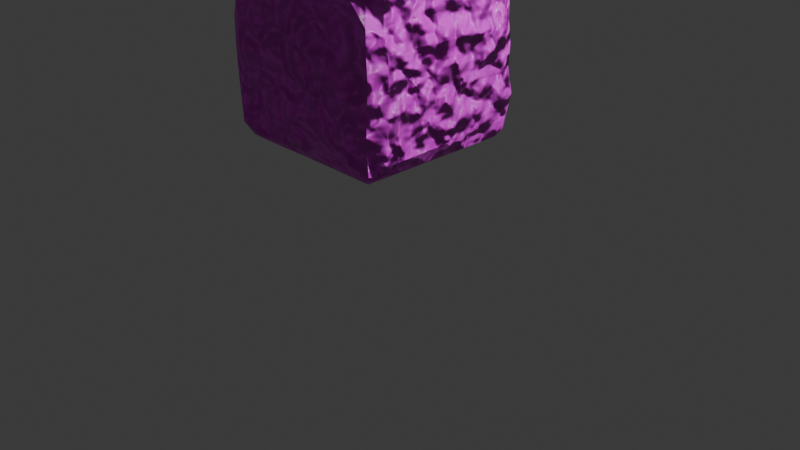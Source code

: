 # Source: stone.blend  (saved by Blender 4.2.66; exported with 4.5.12 LTS)
import bpy
from mathutils import Matrix  # noqa: F401  (used for matrix-valued properties, if any)

bpy.ops.wm.read_factory_settings(use_empty=True)
scene = bpy.context.scene
scene.name = 'Scene'

# ---- collections
col_collection = bpy.data.collections.new('Collection'); scene.collection.children.link(col_collection)

# ---- images (referenced by path relative to the original .blend; pixels are not part of the script)
import os
ASSET_DIR = os.environ.get("B2B_ASSET_DIR", "")  # directory of the original .blend (textures are referenced by path, not embedded)
HERE = os.path.dirname(os.path.abspath(__file__))  # packed textures are extracted next to this script under _unpacked/

def load_image(name, relpath, width, height, colorspace="sRGB"):
    """Load a texture the original file referenced (path relative to the .blend, or extracted next to this script)."""
    p = next((c for c in (os.path.join(HERE, relpath), os.path.join(ASSET_DIR, relpath)) if relpath and os.path.exists(c)), "")
    if p:
        img = bpy.data.images.load(p, check_existing=True)
        img.name = name
    else:  # same state as the original file: an image datablock whose file is absent (Cycles renders it pink)
        img = bpy.data.images.new(name, width, height)
        img.source = "FILE"
        img.filepath = "//" + (relpath or name)
    img.colorspace_settings.name = colorspace
    return img
img_black_grained_texture_jpg = load_image('black-grained-texture.jpg', 'black-grained-texture.jpg', 1024, 1024, 'sRGB')

# ---- materials (node trees are filled in below, after node groups)
mat_stone = bpy.data.materials.new('Stone')

# ---- material node trees
mat_stone.use_nodes = True; mat_stone.node_tree.nodes.clear()
_N = mat_stone.node_tree.nodes; _L = mat_stone.node_tree.links
n0 = _N.new('ShaderNodeBsdfPrincipled'); n0.name = 'Principled BSDF'; n0.location = (267, 457)
n1 = _N.new('ShaderNodeOutputMaterial'); n1.name = 'Material Output'; n1.location = (522, 308)
n2 = _N.new('ShaderNodeTexNoise'); n2.name = 'Noise Texture'; n2.location = (-194, 407)
n2.inputs[2].default_value = 10.1
n2.inputs[3].default_value = 1.9
n2.inputs[4].default_value = 0.3067
n2.inputs[5].default_value = 1.8
n2.inputs[8].default_value = 0.2
n3 = _N.new('ShaderNodeBump'); n3.name = 'Bump'; n3.location = (42, 502)
n3.inputs[0].default_value = 0.7
n3.inputs[1].default_value = 1.0
n3.inputs[2].default_value = 1.0
n4 = _N.new('ShaderNodeTexNoise'); n4.name = 'Noise Texture.001'; n4.location = (862, 421)
n4.inputs[2].default_value = 64.5
n4.inputs[4].default_value = 0.38
n5 = _N.new('ShaderNodeTexImage'); n5.name = 'Image Texture'; n5.location = (614, 646)
n5.image = img_black_grained_texture_jpg
n6 = _N.new('ShaderNodeMix'); n6.name = 'Mix'; n6.location = (322, 746)
n6.data_type = 'RGBA'
n6.inputs[0].default_value = 0.08
_L.new(n0.outputs[0], n1.inputs[0])
_L.new(n2.outputs[0], n3.inputs[3])
_L.new(n3.outputs[0], n0.inputs[5])
_L.new(n4.outputs[1], n0.inputs[2])
_L.new(n6.outputs[2], n0.inputs[0])
_L.new(n5.outputs[0], n6.inputs[6])
_L.new(n2.outputs[1], n6.inputs[7])
n1.is_active_output = True

# ---- world
world_world = bpy.data.worlds.new('World'); scene.world = world_world
world_world.use_nodes = True; world_world.node_tree.nodes.clear()
_N = world_world.node_tree.nodes; _L = world_world.node_tree.links
n0 = _N.new('ShaderNodeOutputWorld'); n0.name = 'World Output'; n0.location = (300, 300)
n1 = _N.new('ShaderNodeBackground'); n1.name = 'Background'; n1.location = (10, 300)
n1.inputs[0].default_value = (0.05088, 0.05088, 0.05088, 1.0)
_L.new(n1.outputs[0], n0.inputs[0])
n0.is_active_output = True
world_world.color = (0.05088, 0.05088, 0.05088)
world_world.sun_shadow_jitter_overblur = 0.0

# ---- cameras
cam_camera = bpy.data.cameras.new('Camera')
cam_camera.clip_end = 100.0
cam_camera.ortho_scale = 7.314

# ---- lights
light_light = bpy.data.lights.new('Light', 'POINT')
light_light.energy = 1000.0
light_light.shadow_soft_size = 0.1

# ---- meshes
me_cube_001 = bpy.data.meshes.new('Cube.001')
me_cube_001.from_pydata([(-0.8566, -0.8561, -0.8466), (-0.8847, -0.8467, 0.8792), (-0.892, 0.8803, -0.8624), (-0.8793, 0.8856, 0.9054), (0.8897, -0.8668, -0.8552), (0.842, -0.828, 0.8356), (0.8851, 0.893, -0.86), (0.867, 0.8765, 0.8808), (-0.9391, 9.377e-05, -0.9374), (-0.9198, -0.9174, -0.0002414), (-0.9161, -0.0005264, 0.919), (-0.9204, 0.9151, -1.43e-05), (0.0002352, 0.8901, -0.8944), (0.002187, 0.96, 0.9674), (0.9128, 0.9137, 0.0006931), (0.8967, 0.000605, -0.8978), (0.9243, 0.000313, 0.9237), (0.9262, -0.8959, -2.034e-05), (0.0003813, -0.862, -0.8771), (0.0005927, -0.8823, 0.8887), (0.0003152, -0.0004374, 0.9801), (0.0001505, -6.706e-05, -1.009), (-0.0002607, -0.9775, -0.0004797), (1.036, 0.000356, -0.001066), (-0.0009137, 0.9529, 0.004457), (-1.03, -0.000736, 0.002159), (-0.908, -0.496, -0.9159), (-0.8923, -0.8893, 0.4928), (-0.8976, 0.4928, 0.9039), (-0.9105, 0.9191, -0.491), (-0.4999, 0.9104, -0.9096), (0.5031, 0.9723, 0.9745), (0.934, 0.9365, -0.4922), (0.9022, 0.5001, -0.9062), (0.9063, -0.4999, 0.9025), (0.9215, -0.9171, -0.4997), (0.4992, -0.8685, -0.8791), (-0.4991, -0.8926, 0.9021), (-0.9002, 0.4885, -0.8988), (-0.9165, -0.9017, -0.4943), (-0.8937, -0.4874, 0.893), (-0.9254, 0.9059, 0.5001), (0.4983, 0.912, -0.9169), (-0.5011, 0.9721, 0.976), (0.8869, 0.9061, 0.499), (0.8986, -0.4909, -0.8972), (0.8795, 0.492, 0.8913), (0.9159, -0.9044, 0.4996), (-0.4942, -0.8849, -0.906), (0.5014, -0.8753, 0.8882), (0.0, -0.5, 1.0), (1.025e-07, 0.5, 1.0), (0.5, 0.0, 1.0), (-0.5005, -0.002001, 0.9645), (6.023e-07, -0.5, -1.0), (0.0, 0.5, -1.0), (-0.501, 0.0003465, -1.019), (0.5, 0.0, -1.0), (-0.5, -0.9754, 0.001551), (0.5015, -0.9966, 0.0006445), (5.25e-05, -0.9978, -0.4999), (0.0003587, -1.008, 0.5002), (1.008, -0.4999, -0.0001653), (1.021, 0.5028, -0.004163), (0.9817, -0.001863, -0.5007), (0.9927, -0.003502, 0.5057), (0.5014, 0.9646, 0.000559), (-0.5003, 0.9973, 0.000718), (-0.001397, 0.974, -0.4981), (0.001453, 0.9533, 0.5047), (-0.9863, 0.5, -0.0001786), (-0.9798, -0.5006, 0.001233), (-1.057, 0.001604, -0.4995), (-1.037, -0.001174, 0.5014), (-0.9849, -0.5005, 0.5002), (-1.03, -0.4994, -0.4986), (-0.9992, 0.5, -0.5), (-0.4989, 0.9587, 0.5027), (-0.4998, 1.008, -0.4987), (0.5004, 0.9849, -0.4993), (0.9833, 0.5025, 0.5034), (0.9892, 0.501, -0.5003), (0.9846, -0.5003, -0.4998), (0.5003, -0.9971, 0.4998), (0.5013, -0.9486, -0.4951), (-0.4991, -0.9564, -0.4995), (0.5, 0.5, -1.0), (-0.5, 0.5, -1.0), (-0.4994, -0.499, -1.037), (-0.5, 0.5, 1.0), (0.5, 0.5, 1.0), (0.5, -0.5, 1.0), (-0.4999, -0.5001, 0.9832), (0.5, -0.5, -1.0), (-0.5, -1.0, 0.5), (0.9621, -0.5022, 0.5004), (0.4983, 1.024, 0.5001), (-1.015, 0.5004, 0.5005), (-0.8847, -0.7189, -0.8899), (-0.9169, -0.8988, 0.7281), (-0.9081, 0.7213, 0.9114), (-0.9109, 0.9088, -0.7155), (-0.7499, 0.9199, -0.9184), (0.7517, 0.9681, 0.9682), (0.9029, 0.9117, -0.7094), (0.9024, 0.7501, -0.9033), (0.8825, -0.7201, 0.8827), (0.894, -0.8809, -0.7167), (0.7364, -0.8812, -0.8905), (-0.7311, -0.877, 0.8988), (-0.9076, 0.2473, -0.9068), (-0.9238, -0.9085, -0.25), (-0.9171, -0.2502, 0.9123), (-0.9236, 0.8984, 0.2494), (0.2498, 0.9071, -0.9205), (-0.2496, 0.9638, 0.9692), (0.8904, 0.9013, 0.2494), (0.9011, -0.2477, -0.9009), (0.8838, 0.2478, 0.8859), (0.9244, -0.9081, 0.2514), (-0.2486, -0.86, -0.8776), (0.2506, -0.885, 0.8972), (0.001015, -0.7502, 0.9721), (0.0009355, 0.2498, 0.9802), (0.7499, -0.001005, 0.9759), (-0.2493, -0.0003461, 0.9832), (0.0, -0.75, -1.0), (3.158e-05, 0.25, -1.003), (-0.7486, 0.0003083, -0.9933), (0.25, 0.0, -1.0), (-0.7496, -1.006, -0.0006297), (0.2519, -0.956, 0.002068), (0.0003597, -0.9282, -0.709), (-0.0009829, -0.9671, 0.2477), (1.026, -0.7499, 2.534e-05), (1.03, 0.254, -0.006377), (0.9936, 3.476e-05, -0.7442), (1.052, -0.0006993, 0.253), (0.7508, 0.9763, 0.0005174), (-0.2513, 0.9697, 0.003691), (0.0002471, 0.9957, -0.7485), (-0.00153, 0.9713, 0.253), (-1.014, 0.7498, -0.0006727), (-1.04, -0.2534, 0.003212), (-1.012, -0.0001266, -0.7492), (-1.017, -0.0002393, 0.2511), (-0.9251, -0.2493, -0.9305), (-0.917, -0.9163, 0.2489), (-0.9091, 0.2485, 0.9113), (-0.9157, 0.9087, -0.2477), (-0.2499, 0.8943, -0.896), (0.2536, 0.965, 0.9705), (0.9041, 0.9099, -0.2477), (0.9022, 0.2502, -0.9063), (0.9144, -0.2497, 0.906), (0.9212, -0.908, -0.2498), (0.2499, -0.859, -0.8649), (-0.2491, -0.8821, 0.8879), (-0.8997, 0.7132, -0.8874), (-0.8733, -0.8766, -0.7038), (-0.9027, -0.7046, 0.9047), (-0.9227, 0.9177, 0.7498), (0.7432, 0.9205, -0.915), (-0.75, 0.9999, 0.9999), (0.9271, 0.9348, 0.7486), (0.8981, -0.7151, -0.8892), (0.8838, 0.7176, 0.8919), (0.8746, -0.8614, 0.7053), (-0.7248, -0.8978, -0.9026), (0.7506, -0.892, 0.9036), (-1.217e-05, -0.2501, 0.9962), (3.769e-07, 0.75, 1.0), (0.2504, -0.0009153, 0.9711), (-0.75, -1.189e-08, 0.9973), (8.808e-05, -0.2501, -1.006), (0.0001999, 0.7319, -0.9826), (-0.2513, -0.0003718, -1.038), (0.75, 0.0, -1.0), (-0.2499, -0.9601, 0.001918), (0.7262, -0.959, 0.0003403), (-0.002298, -0.9349, -0.2487), (0.0005025, -0.9576, 0.7489), (0.978, -0.25, 0.0004168), (0.9791, 0.7522, -0.0006442), (1.017, 0.0009, -0.2506), (0.9778, 0.002257, 0.7526), (0.2495, 0.977, 0.000733), (-0.75, 1.0, -5.1e-07), (0.001997, 0.981, -0.2464), (-0.001907, 0.9431, 0.7546), (-1.018, 0.2512, 0.0004426), (-0.9723, -0.7282, -9.721e-05), (-1.05, 0.0005517, -0.2459), (-0.988, 0.0003654, 0.7504), (-0.9915, -0.2505, 0.501), (-0.9793, -0.7364, 0.4925), (-1.004, -0.4999, 0.2501), (-0.9867, -0.4937, 0.7488), (-1.064, -0.2508, -0.4989), (-0.9769, -0.7215, -0.4919), (-1.015, -0.5011, -0.7496), (-1.015, -0.5019, -0.2485), (-0.9755, 0.7504, -0.5009), (-1.02, 0.2514, -0.4997), (-0.9909, 0.4999, -0.7501), (-0.9629, 0.5, -0.2506), (-0.2488, 0.9545, 0.5036), (-0.7478, 0.9583, 0.5015), (-0.5014, 0.9498, 0.2505), (-0.5008, 0.9815, 0.7509), (-0.2506, 0.9828, -0.4984), (-0.7497, 1.014, -0.4988), (-0.4998, 1.002, -0.7478), (-0.4979, 0.9785, -0.2481), (0.7497, 1.004, -0.5), (0.2495, 0.9767, -0.4985), (0.5011, 0.9753, -0.7499), (0.5028, 0.9397, -0.2483), (1.013, 0.2493, 0.5068), (0.9491, 0.7539, 0.4981), (1.038, 0.504, 0.2519), (0.9511, 0.5026, 0.752), (0.9833, 0.2499, -0.5018), (0.9976, 0.7492, -0.4999), (0.965, 0.5001, -0.7265), (0.9478, 0.5022, -0.251), (1.004, -0.7499, -0.5), (0.9981, -0.2507, -0.5001), (0.9965, -0.5, -0.75), (0.9776, -0.5002, -0.2491), (0.2515, -0.9685, 0.5033), (0.7537, -0.9291, 0.4993), (0.5023, -0.9445, 0.2496), (0.5034, -0.9445, 0.751), (0.25, -0.9999, -0.5), (0.75, -1.0, -0.5), (0.5001, -0.9378, -0.7183), (0.4997, -0.9934, -0.2491), (-0.7525, -0.95, -0.5023), (-0.2486, -0.9601, -0.4977), (-0.5031, -0.9376, -0.7494), (-0.5031, -0.9265, -0.2488), (0.5, 0.25, -1.0), (0.5, 0.75, -1.0), (0.25, 0.5, -1.0), (0.75, 0.5, -1.0), (-0.5001, 0.2499, -1.004), (-0.5, 0.75, -1.0), (-0.725, 0.4913, -0.9722), (-0.25, 0.5, -1.001), (-0.5, -0.7502, -1.007), (-0.4994, -0.2471, -1.009), (-0.7437, -0.4994, -1.033), (-0.2503, -0.5001, -1.021), (-0.4997, 0.2498, 0.9608), (-0.5, 0.75, 1.0), (-0.2495, 0.5005, 0.9745), (-0.75, 0.4998, 0.9861), (0.5, 0.25, 1.0), (0.5, 0.75, 1.0), (0.7496, 0.4999, 0.987), (0.25, 0.5, 1.0), (0.5002, -0.75, 0.969), (0.5, -0.25, 1.0), (0.75, -0.5, 1.001), (0.25, -0.5, 1.0), (-0.501, -0.7507, 0.9733), (-0.5, -0.25, 1.0), (-0.2498, -0.5004, 0.9855), (-0.7503, -0.5, 0.989), (0.5, -0.75, -1.0), (0.5, -0.25, -1.0), (0.25, -0.5, -1.0), (0.75, -0.5, -1.0), (-0.75, -1.0, 0.5), (-0.25, -1.001, 0.5), (-0.4998, -1.005, 0.2497), (-0.4975, -0.9458, 0.7458), (0.9701, -0.7519, 0.5009), (0.9873, -0.2528, 0.5021), (1.001, -0.5, 0.25), (1.002, -0.4998, 0.7451), (0.7502, 1.008, 0.5), (0.2497, 0.9936, 0.5021), (0.4991, 1.003, 0.2485), (0.4992, 1.002, 0.7515), (-1.017, 0.7507, 0.5006), (-1.023, 0.251, 0.5008), (-1.015, 0.5004, 0.2495), (-0.9647, 0.5002, 0.75), (-0.9885, 0.2507, 0.7409), (-1.002, 0.2501, 0.25), (-1.03, 0.7514, 0.25), (0.2498, 0.9591, 0.7525), (0.249, 0.9765, 0.2501), (0.75, 0.9996, 0.25), (0.9897, -0.2485, 0.7516), (1.009, -0.2504, 0.2504), (1.017, -0.7484, 0.2522), (-0.2481, -0.9564, 0.7477), (-0.2507, -0.985, 0.249), (-0.75, -1.0, 0.25), (0.75, -0.25, -1.0), (0.25, -0.25, -1.0), (0.25, -0.75, -1.0), (-0.7508, -0.2503, 0.9634), (-0.2491, -0.2502, 0.9586), (-0.2498, -0.7507, 0.9708), (0.25, -0.25, 1.0), (0.75, -0.2511, 0.9555), (0.7499, -0.75, 1.001), (0.25, 0.75, 1.0), (0.75, 0.75, 1.0), (0.7495, 0.2492, 0.9608), (-0.7502, 0.7498, 0.9878), (-0.25, 0.75, 1.0), (-0.2487, 0.2491, 0.9657), (-0.253, -0.2503, -1.072), (-0.742, -0.2472, -1.035), (-0.7501, -0.7502, -1.006), (-0.25, 0.7489, -0.999), (-0.7347, 0.7253, -0.9648), (-0.7499, 0.25, -0.9985), (0.7241, 0.739, -0.9639), (0.25, 0.75, -1.0), (0.25, 0.25, -1.0), (-0.2529, -0.9538, -0.2494), (-0.25, -0.9232, -0.7095), (-0.75, -1.0, -0.75), (0.7357, -0.9792, -0.2495), (0.7499, -0.9742, -0.7499), (0.2501, -0.9344, -0.6996), (0.7321, -0.9241, 0.7287), (0.7277, -0.9381, 0.2503), (0.249, -1.025, 0.2479), (1.019, -0.2512, -0.2504), (0.9948, -0.2499, -0.7455), (1.0, -0.75, -0.75), (0.9824, 0.7524, -0.2504), (0.9714, 0.7505, -0.7208), (0.9676, 0.2502, -0.7325), (0.9897, 0.7508, 0.75), (0.9741, 0.7515, 0.2478), (1.047, 0.2533, 0.257), (0.2517, 0.9657, -0.248), (0.2505, 0.9512, -0.7499), (0.75, 1.0, -0.75), (-0.7489, 0.9493, -0.2495), (-0.75, 1.003, -0.7476), (-0.2498, 0.9969, -0.7498), (-0.75, 0.9998, 0.75), (-0.7526, 0.931, 0.2467), (-0.2515, 0.9663, 0.252), (-1.028, 0.2526, -0.2486), (-1.001, 0.25, -0.7499), (-0.9993, 0.75, -0.75), (-0.9777, -0.7219, -0.2479), (-0.962, -0.7395, -0.7222), (-1.016, -0.2502, -0.7457), (-0.9486, -0.7099, 0.7196), (-0.9963, -0.7465, 0.2482), (-0.9958, -0.2503, 0.2523), (-0.9854, -0.2498, 0.7505), (-1.038, -0.253, -0.2459), (-0.9882, 0.7504, -0.2501), (-0.2524, 0.9595, 0.7536), (-0.2466, 1.001, -0.2457), (0.7498, 1.001, -0.2499), (0.965, 0.2517, 0.7515), (0.9786, 0.2489, -0.2544), (1.017, -0.7495, -0.2503), (0.2514, -0.9519, 0.7487), (0.2485, -0.9389, -0.248), (-0.7523, -0.9449, -0.2501), (0.75, 0.25, -1.0), (-0.2501, 0.2499, -1.015), (-0.25, -0.75, -1.001), (-0.75, 0.25, 1.0), (0.2505, 0.2501, 0.9758), (0.2502, -0.75, 0.9919), (-0.75, -0.75, 1.0), (0.75, -0.75, -1.0), (-0.7472, -0.9389, 0.7488), (0.9659, -0.742, 0.7291), (0.7493, 1.014, 0.7506), (-1.001, 0.75, 0.75)], [], [(385, 100, 3, 161), (384, 103, 7, 164), (383, 106, 5, 167), (382, 109, 1, 99), (381, 165, 4, 108), (380, 160, 1, 109), (379, 122, 19, 121), (378, 123, 20, 172), (377, 148, 10, 173), (376, 126, 18, 120), (375, 127, 21, 176), (374, 153, 15, 177), (373, 130, 9, 111), (372, 131, 22, 180), (371, 121, 19, 181), (370, 134, 17, 155), (369, 135, 23, 184), (368, 118, 16, 185), (367, 138, 14, 152), (366, 139, 24, 188), (365, 115, 13, 189), (364, 142, 11, 149), (363, 143, 25, 192), (362, 112, 10, 193), (361, 194, 73, 145), (360, 195, 74, 196), (359, 160, 40, 197), (358, 198, 72, 144), (357, 199, 75, 200), (356, 191, 71, 201), (355, 202, 29, 101), (354, 203, 76, 204), (353, 190, 70, 205), (352, 206, 69, 141), (351, 207, 77, 208), (350, 163, 43, 209), (349, 210, 68, 140), (348, 211, 78, 212), (347, 187, 67, 213), (346, 214, 32, 104), (345, 215, 79, 216), (344, 186, 66, 217), (343, 218, 65, 137), (342, 219, 80, 220), (341, 166, 46, 221), (340, 222, 64, 136), (339, 223, 81, 224), (338, 183, 63, 225), (337, 226, 35, 107), (336, 227, 82, 228), (335, 182, 62, 229), (334, 230, 61, 133), (333, 231, 83, 232), (332, 169, 49, 233), (331, 234, 60, 132), (330, 235, 84, 236), (329, 179, 59, 237), (328, 238, 39, 159), (327, 239, 85, 240), (326, 178, 58, 241), (325, 242, 57, 129), (324, 243, 86, 244), (323, 105, 33, 245), (322, 246, 56, 128), (321, 247, 87, 248), (320, 175, 55, 249), (319, 250, 48, 168), (318, 251, 88, 252), (317, 174, 54, 253), (316, 254, 53, 125), (315, 255, 89, 256), (314, 100, 28, 257), (313, 258, 52, 124), (312, 259, 90, 260), (311, 171, 51, 261), (310, 262, 49, 169), (309, 263, 91, 264), (308, 170, 50, 265), (307, 266, 37, 157), (306, 267, 92, 268), (305, 112, 40, 269), (304, 270, 36, 156), (303, 271, 93, 272), (302, 117, 45, 273), (301, 274, 27, 147), (300, 275, 94, 276), (299, 157, 37, 277), (298, 278, 47, 119), (297, 279, 95, 280), (296, 154, 34, 281), (295, 282, 44, 116), (294, 283, 96, 284), (293, 151, 31, 285), (292, 286, 41, 113), (291, 287, 97, 288), (290, 148, 28, 289), (287, 290, 289, 97), (73, 193, 290, 287), (193, 10, 148, 290), (190, 291, 288, 70), (25, 145, 291, 190), (145, 73, 287, 291), (142, 292, 113, 11), (70, 288, 292, 142), (288, 97, 286, 292), (283, 293, 285, 96), (69, 189, 293, 283), (189, 13, 151, 293), (186, 294, 284, 66), (24, 141, 294, 186), (141, 69, 283, 294), (138, 295, 116, 14), (66, 284, 295, 138), (284, 96, 282, 295), (279, 296, 281, 95), (65, 185, 296, 279), (185, 16, 154, 296), (182, 297, 280, 62), (23, 137, 297, 182), (137, 65, 279, 297), (134, 298, 119, 17), (62, 280, 298, 134), (280, 95, 278, 298), (275, 299, 277, 94), (61, 181, 299, 275), (181, 19, 157, 299), (178, 300, 276, 58), (22, 133, 300, 178), (133, 61, 275, 300), (130, 301, 147, 9), (58, 276, 301, 130), (276, 94, 274, 301), (271, 302, 273, 93), (57, 177, 302, 271), (177, 15, 117, 302), (174, 303, 272, 54), (21, 129, 303, 174), (129, 57, 271, 303), (126, 304, 156, 18), (54, 272, 304, 126), (272, 93, 270, 304), (267, 305, 269, 92), (53, 173, 305, 267), (173, 10, 112, 305), (170, 306, 268, 50), (20, 125, 306, 170), (125, 53, 267, 306), (122, 307, 157, 19), (50, 268, 307, 122), (268, 92, 266, 307), (263, 308, 265, 91), (52, 172, 308, 263), (172, 20, 170, 308), (154, 309, 264, 34), (16, 124, 309, 154), (124, 52, 263, 309), (106, 310, 169, 5), (34, 264, 310, 106), (264, 91, 262, 310), (259, 311, 261, 90), (31, 151, 311, 259), (151, 13, 171, 311), (166, 312, 260, 46), (7, 103, 312, 166), (103, 31, 259, 312), (118, 313, 124, 16), (46, 260, 313, 118), (260, 90, 258, 313), (255, 314, 257, 89), (43, 163, 314, 255), (163, 3, 100, 314), (171, 315, 256, 51), (13, 115, 315, 171), (115, 43, 255, 315), (123, 316, 125, 20), (51, 256, 316, 123), (256, 89, 254, 316), (251, 317, 253, 88), (56, 176, 317, 251), (176, 21, 174, 317), (146, 318, 252, 26), (8, 128, 318, 146), (128, 56, 251, 318), (98, 319, 168, 0), (26, 252, 319, 98), (252, 88, 250, 319), (247, 320, 249, 87), (30, 150, 320, 247), (150, 12, 175, 320), (158, 321, 248, 38), (2, 102, 321, 158), (102, 30, 247, 321), (110, 322, 128, 8), (38, 248, 322, 110), (248, 87, 246, 322), (243, 323, 245, 86), (42, 162, 323, 243), (162, 6, 105, 323), (175, 324, 244, 55), (12, 114, 324, 175), (114, 42, 243, 324), (127, 325, 129, 21), (55, 244, 325, 127), (244, 86, 242, 325), (239, 326, 241, 85), (60, 180, 326, 239), (180, 22, 178, 326), (120, 327, 240, 48), (18, 132, 327, 120), (132, 60, 239, 327), (168, 328, 159, 0), (48, 240, 328, 168), (240, 85, 238, 328), (235, 329, 237, 84), (35, 155, 329, 235), (155, 17, 179, 329), (108, 330, 236, 36), (4, 107, 330, 108), (107, 35, 235, 330), (156, 331, 132, 18), (36, 236, 331, 156), (236, 84, 234, 331), (231, 332, 233, 83), (47, 167, 332, 231), (167, 5, 169, 332), (179, 333, 232, 59), (17, 119, 333, 179), (119, 47, 231, 333), (131, 334, 133, 22), (59, 232, 334, 131), (232, 83, 230, 334), (227, 335, 229, 82), (64, 184, 335, 227), (184, 23, 182, 335), (117, 336, 228, 45), (15, 136, 336, 117), (136, 64, 227, 336), (165, 337, 107, 4), (45, 228, 337, 165), (228, 82, 226, 337), (223, 338, 225, 81), (32, 152, 338, 223), (152, 14, 183, 338), (105, 339, 224, 33), (6, 104, 339, 105), (104, 32, 223, 339), (153, 340, 136, 15), (33, 224, 340, 153), (224, 81, 222, 340), (219, 341, 221, 80), (44, 164, 341, 219), (164, 7, 166, 341), (183, 342, 220, 63), (14, 116, 342, 183), (116, 44, 219, 342), (135, 343, 137, 23), (63, 220, 343, 135), (220, 80, 218, 343), (215, 344, 217, 79), (68, 188, 344, 215), (188, 24, 186, 344), (114, 345, 216, 42), (12, 140, 345, 114), (140, 68, 215, 345), (162, 346, 104, 6), (42, 216, 346, 162), (216, 79, 214, 346), (211, 347, 213, 78), (29, 149, 347, 211), (149, 11, 187, 347), (102, 348, 212, 30), (2, 101, 348, 102), (101, 29, 211, 348), (150, 349, 140, 12), (30, 212, 349, 150), (212, 78, 210, 349), (207, 350, 209, 77), (41, 161, 350, 207), (161, 3, 163, 350), (187, 351, 208, 67), (11, 113, 351, 187), (113, 41, 207, 351), (139, 352, 141, 24), (67, 208, 352, 139), (208, 77, 206, 352), (203, 353, 205, 76), (72, 192, 353, 203), (192, 25, 190, 353), (110, 354, 204, 38), (8, 144, 354, 110), (144, 72, 203, 354), (158, 355, 101, 2), (38, 204, 355, 158), (204, 76, 202, 355), (199, 356, 201, 75), (39, 111, 356, 199), (111, 9, 191, 356), (98, 357, 200, 26), (0, 159, 357, 98), (159, 39, 199, 357), (146, 358, 144, 8), (26, 200, 358, 146), (200, 75, 198, 358), (195, 359, 197, 74), (27, 99, 359, 195), (99, 1, 160, 359), (191, 360, 196, 71), (9, 147, 360, 191), (147, 27, 195, 360), (143, 361, 145, 25), (71, 196, 361, 143), (196, 74, 194, 361), (194, 362, 193, 73), (74, 197, 362, 194), (197, 40, 112, 362), (198, 363, 192, 72), (75, 201, 363, 198), (201, 71, 143, 363), (202, 364, 149, 29), (76, 205, 364, 202), (205, 70, 142, 364), (206, 365, 189, 69), (77, 209, 365, 206), (209, 43, 115, 365), (210, 366, 188, 68), (78, 213, 366, 210), (213, 67, 139, 366), (214, 367, 152, 32), (79, 217, 367, 214), (217, 66, 138, 367), (218, 368, 185, 65), (80, 221, 368, 218), (221, 46, 118, 368), (222, 369, 184, 64), (81, 225, 369, 222), (225, 63, 135, 369), (226, 370, 155, 35), (82, 229, 370, 226), (229, 62, 134, 370), (230, 371, 181, 61), (83, 233, 371, 230), (233, 49, 121, 371), (234, 372, 180, 60), (84, 237, 372, 234), (237, 59, 131, 372), (238, 373, 111, 39), (85, 241, 373, 238), (241, 58, 130, 373), (242, 374, 177, 57), (86, 245, 374, 242), (245, 33, 153, 374), (246, 375, 176, 56), (87, 249, 375, 246), (249, 55, 127, 375), (250, 376, 120, 48), (88, 253, 376, 250), (253, 54, 126, 376), (254, 377, 173, 53), (89, 257, 377, 254), (257, 28, 148, 377), (258, 378, 172, 52), (90, 261, 378, 258), (261, 51, 123, 378), (262, 379, 121, 49), (91, 265, 379, 262), (265, 50, 122, 379), (266, 380, 109, 37), (92, 269, 380, 266), (269, 40, 160, 380), (270, 381, 108, 36), (93, 273, 381, 270), (273, 45, 165, 381), (274, 382, 99, 27), (94, 277, 382, 274), (277, 37, 109, 382), (278, 383, 167, 47), (95, 281, 383, 278), (281, 34, 106, 383), (282, 384, 164, 44), (96, 285, 384, 282), (285, 31, 103, 384), (286, 385, 161, 41), (97, 289, 385, 286), (289, 28, 100, 385)])
_uv = me_cube_001.uv_layers.new(name='UVMap')
_uv.uv.foreach_set('vector', [0.9701, 0.03082, 0.9645, 0.001384, 0.994, 0.00239, 1.0, 0.03062, 0.3027, 0.04649, 0.3033, 0.007422, 0.3239, 0.02369, 0.3347, 0.04737, 0.6403, 0.3936, 0.6361, 0.3661, 0.6552, 0.375, 0.6612, 0.3985, 0.6367, 0.02739, 0.6334, 0.0006078, 0.661, 0.004245, 0.6671, 0.03128, 0.6941, 0.65, 0.7018, 0.6762, 0.675, 0.6745, 0.6719, 0.647, 0.03182, 0.3732, 0.00369, 0.3812, 0.007086, 0.3556, 0.03495, 0.3504, 0.2123, 0.3751, 0.1672, 0.3746, 0.167, 0.3509, 0.2121, 0.3509, 0.2103, 0.5557, 0.1653, 0.5551, 0.1657, 0.51, 0.2107, 0.5104, 0.02989, 0.5537, 0.0007309, 0.5532, 1.762e-08, 0.5082, 0.03036, 0.5085, 0.5467, 0.3441, 0.5016, 0.344, 0.5019, 0.3213, 0.5469, 0.3214, 0.874, 0.47, 0.8742, 0.5151, 0.8291, 0.515, 0.8286, 0.4697, 0.8741, 0.6504, 0.8754, 0.6775, 0.8306, 0.6763, 0.8291, 0.6503, 0.6379, 0.2076, 0.6377, 0.1623, 0.668, 0.1626, 0.6687, 0.2077, 0.4573, 0.2075, 0.4567, 0.1623, 0.5023, 0.1626, 0.5025, 0.2076, 0.4565, 0.02757, 0.4563, 0.001081, 0.5014, 0.00257, 0.5018, 0.02745, 0.6399, 0.5702, 0.6406, 0.525, 0.6662, 0.5257, 0.6678, 0.5708, 0.4596, 0.5688, 0.4595, 0.5238, 0.5053, 0.5234, 0.5046, 0.5685, 0.4611, 0.3873, 0.4615, 0.3633, 0.5065, 0.3569, 0.5062, 0.3876, 0.3018, 0.2271, 0.3022, 0.182, 0.3313, 0.1824, 0.3295, 0.2273, 0.1219, 0.2253, 0.1213, 0.1804, 0.1665, 0.1806, 0.1668, 0.2258, 0.1218, 0.04514, 0.1226, 0.00621, 0.168, 0.006819, 0.167, 0.04529, 0.97, 0.2113, 0.9701, 0.1664, 0.9994, 0.166, 0.9982, 0.2107, 0.7892, 0.2106, 0.7892, 0.1657, 0.8347, 0.1659, 0.835, 0.2107, 0.7896, 0.03063, 0.7892, 0.001197, 0.8343, -9.599e-09, 0.8348, 0.03066, 0.7896, 0.1206, 0.7895, 0.07567, 0.8348, 0.07576, 0.8348, 0.1209, 0.7, 0.1213, 0.7018, 0.07715, 0.7444, 0.07578, 0.7445, 0.121, 0.7064, 0.03605, 0.7072, 0.002501, 0.7463, 0.004598, 0.7457, 0.03092, 0.7895, 0.3008, 0.7897, 0.2564, 0.8352, 0.2565, 0.8346, 0.3014, 0.7009, 0.2963, 0.7043, 0.2548, 0.7447, 0.2562, 0.7442, 0.3015, 0.7043, 0.2108, 0.7031, 0.166, 0.7442, 0.1658, 0.7442, 0.211, 0.9699, 0.3016, 0.9699, 0.2565, 1.0, 0.2545, 0.9981, 0.2951, 0.8797, 0.3015, 0.8801, 0.2564, 0.9248, 0.2564, 0.9247, 0.3015, 0.8804, 0.2111, 0.8801, 0.1661, 0.9248, 0.1662, 0.9247, 0.2113, 0.1215, 0.1356, 0.1222, 0.09028, 0.1674, 0.09036, 0.1666, 0.1357, 0.03098, 0.1362, 0.03215, 0.09011, 0.07708, 0.09017, 0.07636, 0.1357, 0.03206, 0.0451, 0.03231, -2.457e-09, 0.07718, 0.004679, 0.07703, 0.04527, 0.1208, 0.3163, 0.1209, 0.271, 0.1659, 0.2713, 0.166, 0.3163, 0.03056, 0.3154, 0.03087, 0.2704, 0.07598, 0.2707, 0.07572, 0.3157, 0.03118, 0.2257, 0.03131, 0.1805, 0.07638, 0.1806, 0.07654, 0.2256, 0.3013, 0.3174, 0.3015, 0.2722, 0.3347, 0.2713, 0.3288, 0.3106, 0.2111, 0.317, 0.2112, 0.2716, 0.2565, 0.272, 0.2564, 0.3172, 0.2118, 0.2264, 0.2117, 0.1815, 0.2572, 0.1818, 0.2571, 0.2268, 0.4603, 0.4763, 0.4614, 0.4313, 0.5068, 0.4321, 0.5062, 0.4775, 0.3699, 0.477, 0.3699, 0.4319, 0.4155, 0.4314, 0.415, 0.4766, 0.3713, 0.3863, 0.3768, 0.3612, 0.4175, 0.3618, 0.4158, 0.3867, 0.4582, 0.6551, 0.4589, 0.6134, 0.5043, 0.6138, 0.5035, 0.6577, 0.368, 0.6519, 0.3689, 0.6119, 0.4136, 0.6126, 0.4131, 0.6535, 0.3688, 0.5669, 0.3693, 0.5218, 0.4146, 0.5229, 0.4137, 0.5677, 0.6388, 0.6605, 0.6394, 0.6153, 0.669, 0.6159, 0.6618, 0.6551, 0.5486, 0.6585, 0.5493, 0.6142, 0.5942, 0.6148, 0.5937, 0.6599, 0.5501, 0.5691, 0.5501, 0.5239, 0.5954, 0.5245, 0.5947, 0.5696, 0.4574, 0.1176, 0.4566, 0.07178, 0.5021, 0.07211, 0.5023, 0.1179, 0.3706, 0.1177, 0.3658, 0.0728, 0.4119, 0.07233, 0.4114, 0.1177, 0.3696, 0.03142, 0.3661, 5.177e-09, 0.411, 0.002814, 0.411, 0.02726, 0.4572, 0.289, 0.4574, 0.2527, 0.5025, 0.2526, 0.5022, 0.2907, 0.3671, 0.298, 0.3672, 0.2528, 0.4118, 0.2521, 0.4121, 0.2925, 0.3696, 0.2077, 0.3711, 0.1627, 0.4118, 0.1624, 0.4122, 0.2075, 0.6379, 0.2976, 0.6381, 0.2531, 0.6675, 0.2519, 0.6596, 0.2898, 0.5474, 0.2908, 0.5472, 0.2524, 0.5924, 0.2526, 0.5931, 0.2978, 0.5479, 0.2076, 0.5473, 0.1622, 0.5925, 0.1621, 0.5929, 0.2075, 0.8742, 0.5602, 0.8741, 0.6053, 0.8291, 0.6052, 0.8292, 0.5601, 0.9642, 0.5604, 0.9642, 0.6055, 0.9191, 0.6054, 0.9192, 0.5603, 0.9626, 0.6458, 0.9654, 0.6777, 0.9204, 0.6776, 0.9191, 0.6505, 0.8743, 0.3797, 0.8742, 0.4248, 0.8291, 0.4246, 0.8294, 0.3798, 0.9603, 0.3825, 0.9643, 0.425, 0.9193, 0.4249, 0.9181, 0.3842, 0.9641, 0.4701, 0.9612, 0.5152, 0.9192, 0.5152, 0.9192, 0.47, 0.6942, 0.3793, 0.6941, 0.4244, 0.6712, 0.425, 0.669, 0.3833, 0.7843, 0.3811, 0.7846, 0.4247, 0.7389, 0.4247, 0.7389, 0.3806, 0.7832, 0.4695, 0.7841, 0.5149, 0.7392, 0.5147, 0.7389, 0.4696, 0.1202, 0.5545, 0.07486, 0.5542, 0.07522, 0.5087, 0.1206, 0.5095, 0.1192, 0.6449, 0.07404, 0.6444, 0.07452, 0.5993, 0.1196, 0.5999, 0.02884, 0.6439, 3.168e-08, 0.6385, 0.002305, 0.5973, 0.02934, 0.5988, 0.3003, 0.5565, 0.2555, 0.5561, 0.2559, 0.511, 0.3009, 0.5113, 0.2996, 0.6469, 0.2545, 0.6464, 0.255, 0.6012, 0.3, 0.6017, 0.2094, 0.6459, 0.1643, 0.6454, 0.1647, 0.6003, 0.2099, 0.6008, 0.3025, 0.3761, 0.2573, 0.3756, 0.2573, 0.3531, 0.3024, 0.3506, 0.3013, 0.4662, 0.2564, 0.4659, 0.2569, 0.4207, 0.302, 0.4212, 0.2113, 0.4654, 0.1662, 0.4649, 0.1667, 0.4198, 0.2118, 0.4202, 0.1219, 0.374, 0.07662, 0.3736, 0.07687, 0.348, 0.1219, 0.3504, 0.121, 0.4644, 0.07597, 0.4639, 0.07639, 0.4188, 0.1215, 0.4192, 0.03052, 0.4634, 0.0002664, 0.4631, 0.004839, 0.4204, 0.03123, 0.4183, 0.4564, 0.3441, 0.4113, 0.3441, 0.412, 0.3218, 0.4569, 0.3192, 0.7842, 0.56, 0.7841, 0.6051, 0.7391, 0.605, 0.7392, 0.5598, 0.7841, 0.6502, 0.7858, 0.677, 0.7421, 0.6765, 0.7391, 0.6501, 0.6376, 0.1171, 0.6375, 0.07201, 0.6627, 0.07379, 0.6674, 0.1177, 0.5474, 0.1175, 0.5473, 0.07211, 0.5924, 0.07206, 0.5925, 0.1172, 0.5467, 0.02762, 0.5465, 0.002662, 0.5916, -2.647e-09, 0.5916, 0.02795, 0.6408, 0.4795, 0.6417, 0.4348, 0.6688, 0.4356, 0.669, 0.4803, 0.5509, 0.4787, 0.5517, 0.4334, 0.5965, 0.4343, 0.5959, 0.4794, 0.5515, 0.3883, 0.5515, 0.3607, 0.5966, 0.3619, 0.5969, 0.39, 0.3023, 0.1369, 0.3026, 0.09176, 0.3272, 0.09249, 0.3275, 0.1376, 0.2119, 0.1365, 0.2123, 0.09091, 0.2572, 0.09142, 0.2571, 0.1369, 0.2125, 0.04585, 0.2134, 0.006496, 0.2585, 0.006007, 0.2576, 0.04612, 0.9705, 0.1212, 0.9703, 0.07588, 0.9978, 0.07569, 0.9964, 0.1209, 0.8799, 0.121, 0.8802, 0.07584, 0.9251, 0.07588, 0.9251, 0.1212, 0.88, 0.03239, 0.8792, 0.001384, 0.9232, 0.002704, 0.9249, 0.03069, 0.8802, 0.07584, 0.88, 0.03239, 0.9249, 0.03069, 0.9251, 0.07588, 0.8348, 0.07576, 0.8348, 0.03066, 0.88, 0.03239, 0.8802, 0.07584, 0.8348, 0.03066, 0.8343, -9.599e-09, 0.8792, 0.001384, 0.88, 0.03239, 0.8801, 0.1661, 0.8799, 0.121, 0.9251, 0.1212, 0.9248, 0.1662, 0.8347, 0.1659, 0.8348, 0.1209, 0.8799, 0.121, 0.8801, 0.1661, 0.8348, 0.1209, 0.8348, 0.07576, 0.8802, 0.07584, 0.8799, 0.121, 0.9701, 0.1664, 0.9705, 0.1212, 0.9964, 0.1209, 0.9994, 0.166, 0.9248, 0.1662, 0.9251, 0.1212, 0.9705, 0.1212, 0.9701, 0.1664, 0.9251, 0.1212, 0.9251, 0.07588, 0.9703, 0.07588, 0.9705, 0.1212, 0.2123, 0.09091, 0.2125, 0.04585, 0.2576, 0.04612, 0.2572, 0.09142, 0.1674, 0.09036, 0.167, 0.04529, 0.2125, 0.04585, 0.2123, 0.09091, 0.167, 0.04529, 0.168, 0.006819, 0.2134, 0.006496, 0.2125, 0.04585, 0.2117, 0.1815, 0.2119, 0.1365, 0.2571, 0.1369, 0.2572, 0.1818, 0.1665, 0.1806, 0.1666, 0.1357, 0.2119, 0.1365, 0.2117, 0.1815, 0.1666, 0.1357, 0.1674, 0.09036, 0.2123, 0.09091, 0.2119, 0.1365, 0.3022, 0.182, 0.3023, 0.1369, 0.3275, 0.1376, 0.3313, 0.1824, 0.2572, 0.1818, 0.2571, 0.1369, 0.3023, 0.1369, 0.3022, 0.182, 0.2571, 0.1369, 0.2572, 0.09142, 0.3026, 0.09176, 0.3023, 0.1369, 0.5517, 0.4334, 0.5515, 0.3883, 0.5969, 0.39, 0.5965, 0.4343, 0.5068, 0.4321, 0.5062, 0.3876, 0.5515, 0.3883, 0.5517, 0.4334, 0.5062, 0.3876, 0.5065, 0.3569, 0.5515, 0.3607, 0.5515, 0.3883, 0.5501, 0.5239, 0.5509, 0.4787, 0.5959, 0.4794, 0.5954, 0.5245, 0.5053, 0.5234, 0.5062, 0.4775, 0.5509, 0.4787, 0.5501, 0.5239, 0.5062, 0.4775, 0.5068, 0.4321, 0.5517, 0.4334, 0.5509, 0.4787, 0.6406, 0.525, 0.6408, 0.4795, 0.669, 0.4803, 0.6662, 0.5257, 0.5954, 0.5245, 0.5959, 0.4794, 0.6408, 0.4795, 0.6406, 0.525, 0.5959, 0.4794, 0.5965, 0.4343, 0.6417, 0.4348, 0.6408, 0.4795, 0.5473, 0.07211, 0.5467, 0.02762, 0.5916, 0.02795, 0.5924, 0.07206, 0.5021, 0.07211, 0.5018, 0.02745, 0.5467, 0.02762, 0.5473, 0.07211, 0.5018, 0.02745, 0.5014, 0.00257, 0.5465, 0.002662, 0.5467, 0.02762, 0.5473, 0.1622, 0.5474, 0.1175, 0.5925, 0.1172, 0.5925, 0.1621, 0.5023, 0.1626, 0.5023, 0.1179, 0.5474, 0.1175, 0.5473, 0.1622, 0.5023, 0.1179, 0.5021, 0.07211, 0.5473, 0.07211, 0.5474, 0.1175, 0.6377, 0.1623, 0.6376, 0.1171, 0.6674, 0.1177, 0.668, 0.1626, 0.5925, 0.1621, 0.5925, 0.1172, 0.6376, 0.1171, 0.6377, 0.1623, 0.5925, 0.1172, 0.5924, 0.07206, 0.6375, 0.07201, 0.6376, 0.1171, 0.7841, 0.6051, 0.7841, 0.6502, 0.7391, 0.6501, 0.7391, 0.605, 0.8291, 0.6052, 0.8291, 0.6503, 0.7841, 0.6502, 0.7841, 0.6051, 0.8291, 0.6503, 0.8306, 0.6763, 0.7858, 0.677, 0.7841, 0.6502, 0.7841, 0.5149, 0.7842, 0.56, 0.7392, 0.5598, 0.7392, 0.5147, 0.8291, 0.515, 0.8292, 0.5601, 0.7842, 0.56, 0.7841, 0.5149, 0.8292, 0.5601, 0.8291, 0.6052, 0.7841, 0.6051, 0.7842, 0.56, 0.5016, 0.344, 0.4564, 0.3441, 0.4569, 0.3192, 0.5019, 0.3213, 0.7392, 0.5147, 0.7392, 0.5598, 0.6941, 0.5597, 0.6942, 0.5146, 0.7392, 0.5598, 0.7391, 0.605, 0.6941, 0.6049, 0.6941, 0.5597, 0.07597, 0.4639, 0.03052, 0.4634, 0.03123, 0.4183, 0.07639, 0.4188, 0.07522, 0.5087, 0.03036, 0.5085, 0.03052, 0.4634, 0.07597, 0.4639, 0.03036, 0.5085, 1.762e-08, 0.5082, 0.0002664, 0.4631, 0.03052, 0.4634, 0.1662, 0.4649, 0.121, 0.4644, 0.1215, 0.4192, 0.1667, 0.4198, 0.1657, 0.51, 0.1206, 0.5095, 0.121, 0.4644, 0.1662, 0.4649, 0.1206, 0.5095, 0.07522, 0.5087, 0.07597, 0.4639, 0.121, 0.4644, 0.1672, 0.3746, 0.1219, 0.374, 0.1219, 0.3504, 0.167, 0.3509, 0.1667, 0.4198, 0.1215, 0.4192, 0.1219, 0.374, 0.1672, 0.3746, 0.1215, 0.4192, 0.07639, 0.4188, 0.07662, 0.3736, 0.1219, 0.374, 0.2564, 0.4659, 0.2113, 0.4654, 0.2118, 0.4202, 0.2569, 0.4207, 0.2559, 0.511, 0.2107, 0.5104, 0.2113, 0.4654, 0.2564, 0.4659, 0.2107, 0.5104, 0.1657, 0.51, 0.1662, 0.4649, 0.2113, 0.4654, 0.3307, 0.4668, 0.3013, 0.4662, 0.302, 0.4212, 0.3297, 0.4217, 0.3321, 0.512, 0.3009, 0.5113, 0.3013, 0.4662, 0.3307, 0.4668, 0.3009, 0.5113, 0.2559, 0.511, 0.2564, 0.4659, 0.3013, 0.4662, 0.6361, 0.3661, 0.6408, 0.3452, 0.6662, 0.3632, 0.6552, 0.375, 0.3297, 0.4217, 0.302, 0.4212, 0.3025, 0.3761, 0.3257, 0.3819, 0.302, 0.4212, 0.2569, 0.4207, 0.2573, 0.3756, 0.3025, 0.3761, 0.2545, 0.6464, 0.2094, 0.6459, 0.2099, 0.6008, 0.255, 0.6012, 0.2545, 0.6865, 0.2095, 0.6847, 0.2094, 0.6459, 0.2545, 0.6464, 0.2095, 0.6847, 0.1641, 0.6833, 0.1643, 0.6454, 0.2094, 0.6459, 0.3233, 0.6414, 0.2996, 0.6469, 0.3, 0.6017, 0.3229, 0.6007, 0.3199, 0.6701, 0.2993, 0.6863, 0.2996, 0.6469, 0.3233, 0.6414, 0.2993, 0.6863, 0.2545, 0.6865, 0.2545, 0.6464, 0.2996, 0.6469, 0.3241, 0.5566, 0.3003, 0.5565, 0.3009, 0.5113, 0.3321, 0.512, 0.3229, 0.6007, 0.3, 0.6017, 0.3003, 0.5565, 0.3241, 0.5566, 0.3, 0.6017, 0.255, 0.6012, 0.2555, 0.5561, 0.3003, 0.5565, 0.07404, 0.6444, 0.02884, 0.6439, 0.02934, 0.5988, 0.07452, 0.5993, 0.07329, 0.6845, 0.02844, 0.689, 0.02884, 0.6439, 0.07404, 0.6444, 0.02844, 0.689, 0.004846, 0.6683, 3.168e-08, 0.6385, 0.02884, 0.6439, 0.1643, 0.6454, 0.1192, 0.6449, 0.1196, 0.5999, 0.1647, 0.6003, 0.1641, 0.6833, 0.1187, 0.6835, 0.1192, 0.6449, 0.1643, 0.6454, 0.1187, 0.6835, 0.07329, 0.6845, 0.07404, 0.6444, 0.1192, 0.6449, 0.1653, 0.5551, 0.1202, 0.5545, 0.1206, 0.5095, 0.1657, 0.51, 0.1647, 0.6003, 0.1196, 0.5999, 0.1202, 0.5545, 0.1653, 0.5551, 0.1196, 0.5999, 0.07452, 0.5993, 0.07486, 0.5542, 0.1202, 0.5545, 0.7846, 0.4247, 0.7832, 0.4695, 0.7389, 0.4696, 0.7389, 0.4247, 0.8291, 0.4246, 0.8286, 0.4697, 0.7832, 0.4695, 0.7846, 0.4247, 0.8286, 0.4697, 0.8291, 0.515, 0.7841, 0.5149, 0.7832, 0.4695, 0.7854, 0.3476, 0.7843, 0.3811, 0.7389, 0.3806, 0.7411, 0.3505, 0.8302, 0.3452, 0.8294, 0.3798, 0.7843, 0.3811, 0.7854, 0.3476, 0.8294, 0.3798, 0.8291, 0.4246, 0.7846, 0.4247, 0.7843, 0.3811, 0.7014, 0.3545, 0.6942, 0.3793, 0.669, 0.3833, 0.6772, 0.3593, 0.7411, 0.3505, 0.7389, 0.3806, 0.6942, 0.3793, 0.7014, 0.3545, 0.7389, 0.3806, 0.7389, 0.4247, 0.6941, 0.4244, 0.6942, 0.3793, 0.9643, 0.425, 0.9641, 0.4701, 0.9192, 0.47, 0.9193, 0.4249, 0.9944, 0.4247, 0.9916, 0.4698, 0.9641, 0.4701, 0.9643, 0.425, 0.9916, 0.4698, 0.9908, 0.5149, 0.9612, 0.5152, 0.9641, 0.4701, 0.9592, 0.3524, 0.9603, 0.3825, 0.9181, 0.3842, 0.9186, 0.3522, 0.9896, 0.3537, 0.996, 0.3796, 0.9603, 0.3825, 0.9592, 0.3524, 0.996, 0.3796, 0.9944, 0.4247, 0.9643, 0.425, 0.9603, 0.3825, 0.8751, 0.3508, 0.8743, 0.3797, 0.8294, 0.3798, 0.8302, 0.3452, 0.9186, 0.3522, 0.9181, 0.3842, 0.8743, 0.3797, 0.8751, 0.3508, 0.9181, 0.3842, 0.9193, 0.4249, 0.8742, 0.4248, 0.8743, 0.3797, 0.9642, 0.6055, 0.9626, 0.6458, 0.9191, 0.6505, 0.9191, 0.6054, 0.9944, 0.6049, 0.996, 0.6491, 0.9626, 0.6458, 0.9642, 0.6055, 0.996, 0.6491, 0.9917, 0.6745, 0.9654, 0.6777, 0.9626, 0.6458, 0.9612, 0.5152, 0.9642, 0.5604, 0.9192, 0.5603, 0.9192, 0.5152, 0.9908, 0.5149, 0.9935, 0.5601, 0.9642, 0.5604, 0.9612, 0.5152, 0.9935, 0.5601, 0.9944, 0.6049, 0.9642, 0.6055, 0.9642, 0.5604, 0.8742, 0.5151, 0.8742, 0.5602, 0.8292, 0.5601, 0.8291, 0.515, 0.9192, 0.5152, 0.9192, 0.5603, 0.8742, 0.5602, 0.8742, 0.5151, 0.9192, 0.5603, 0.9191, 0.6054, 0.8741, 0.6053, 0.8742, 0.5602, 0.5472, 0.2524, 0.5479, 0.2076, 0.5929, 0.2075, 0.5924, 0.2526, 0.5025, 0.2526, 0.5025, 0.2076, 0.5479, 0.2076, 0.5472, 0.2524, 0.5025, 0.2076, 0.5023, 0.1626, 0.5473, 0.1622, 0.5479, 0.2076, 0.5469, 0.3214, 0.5474, 0.2908, 0.5931, 0.2978, 0.5913, 0.3263, 0.5019, 0.3213, 0.5022, 0.2907, 0.5474, 0.2908, 0.5469, 0.3214, 0.5022, 0.2907, 0.5025, 0.2526, 0.5472, 0.2524, 0.5474, 0.2908, 0.633, 0.3256, 0.6379, 0.2976, 0.6596, 0.2898, 0.6566, 0.3157, 0.5913, 0.3263, 0.5931, 0.2978, 0.6379, 0.2976, 0.633, 0.3256, 0.5931, 0.2978, 0.5924, 0.2526, 0.6381, 0.2531, 0.6379, 0.2976, 0.3672, 0.2528, 0.3696, 0.2077, 0.4122, 0.2075, 0.4118, 0.2521, 0.3358, 0.2532, 0.3358, 0.2081, 0.3696, 0.2077, 0.3672, 0.2528, 0.3358, 0.2081, 0.3347, 0.1631, 0.3711, 0.1627, 0.3696, 0.2077, 0.3692, 0.3238, 0.3671, 0.298, 0.4121, 0.2925, 0.412, 0.3218, 0.3415, 0.3176, 0.3407, 0.2925, 0.3671, 0.298, 0.3692, 0.3238, 0.3407, 0.2925, 0.3358, 0.2532, 0.3672, 0.2528, 0.3671, 0.298, 0.4569, 0.3192, 0.4572, 0.289, 0.5022, 0.2907, 0.5019, 0.3213, 0.412, 0.3218, 0.4121, 0.2925, 0.4572, 0.289, 0.4569, 0.3192, 0.4121, 0.2925, 0.4118, 0.2521, 0.4574, 0.2527, 0.4572, 0.289, 0.3658, 0.0728, 0.3696, 0.03142, 0.411, 0.02726, 0.4119, 0.07233, 0.3364, 0.07291, 0.3436, 0.03596, 0.3696, 0.03142, 0.3658, 0.0728, 0.3436, 0.03596, 0.3493, 0.01259, 0.3661, 5.177e-09, 0.3696, 0.03142, 0.3711, 0.1627, 0.3706, 0.1177, 0.4114, 0.1177, 0.4118, 0.1624, 0.3347, 0.1631, 0.335, 0.1177, 0.3706, 0.1177, 0.3711, 0.1627, 0.335, 0.1177, 0.3364, 0.07291, 0.3658, 0.0728, 0.3706, 0.1177, 0.4567, 0.1623, 0.4574, 0.1176, 0.5023, 0.1179, 0.5023, 0.1626, 0.4118, 0.1624, 0.4114, 0.1177, 0.4574, 0.1176, 0.4567, 0.1623, 0.4114, 0.1177, 0.4119, 0.07233, 0.4566, 0.07178, 0.4574, 0.1176, 0.5493, 0.6142, 0.5501, 0.5691, 0.5947, 0.5696, 0.5942, 0.6148, 0.5043, 0.6138, 0.5046, 0.5685, 0.5501, 0.5691, 0.5493, 0.6142, 0.5046, 0.5685, 0.5053, 0.5234, 0.5501, 0.5239, 0.5501, 0.5691, 0.5472, 0.6869, 0.5486, 0.6585, 0.5937, 0.6599, 0.5911, 0.6868, 0.5024, 0.6858, 0.5035, 0.6577, 0.5486, 0.6585, 0.5472, 0.6869, 0.5035, 0.6577, 0.5043, 0.6138, 0.5493, 0.6142, 0.5486, 0.6585, 0.6315, 0.6858, 0.6388, 0.6605, 0.6618, 0.6551, 0.6589, 0.6801, 0.5911, 0.6868, 0.5937, 0.6599, 0.6388, 0.6605, 0.6315, 0.6858, 0.5937, 0.6599, 0.5942, 0.6148, 0.6394, 0.6153, 0.6388, 0.6605, 0.3689, 0.6119, 0.3688, 0.5669, 0.4137, 0.5677, 0.4136, 0.6126, 0.3347, 0.6103, 0.3398, 0.5663, 0.3688, 0.5669, 0.3689, 0.6119, 0.3398, 0.5663, 0.3397, 0.5215, 0.3693, 0.5218, 0.3688, 0.5669, 0.3672, 0.685, 0.368, 0.6519, 0.4131, 0.6535, 0.4123, 0.6861, 0.3414, 0.6769, 0.3385, 0.6497, 0.368, 0.6519, 0.3672, 0.685, 0.3385, 0.6497, 0.3347, 0.6103, 0.3689, 0.6119, 0.368, 0.6519, 0.4574, 0.6867, 0.4582, 0.6551, 0.5035, 0.6577, 0.5024, 0.6858, 0.4123, 0.6861, 0.4131, 0.6535, 0.4582, 0.6551, 0.4574, 0.6867, 0.4131, 0.6535, 0.4136, 0.6126, 0.4589, 0.6134, 0.4582, 0.6551, 0.3699, 0.4319, 0.3713, 0.3863, 0.4158, 0.3867, 0.4155, 0.4314, 0.342, 0.4316, 0.3376, 0.3864, 0.3713, 0.3863, 0.3699, 0.4319, 0.3376, 0.3864, 0.348, 0.3629, 0.3768, 0.3612, 0.3713, 0.3863, 0.3693, 0.5218, 0.3699, 0.477, 0.415, 0.4766, 0.4146, 0.5229, 0.3397, 0.5215, 0.3423, 0.4767, 0.3699, 0.477, 0.3693, 0.5218, 0.3423, 0.4767, 0.342, 0.4316, 0.3699, 0.4319, 0.3699, 0.477, 0.4595, 0.5238, 0.4603, 0.4763, 0.5062, 0.4775, 0.5053, 0.5234, 0.4146, 0.5229, 0.415, 0.4766, 0.4603, 0.4763, 0.4595, 0.5238, 0.415, 0.4766, 0.4155, 0.4314, 0.4614, 0.4313, 0.4603, 0.4763, 0.2112, 0.2716, 0.2118, 0.2264, 0.2571, 0.2268, 0.2565, 0.272, 0.1659, 0.2713, 0.1668, 0.2258, 0.2118, 0.2264, 0.2112, 0.2716, 0.1668, 0.2258, 0.1665, 0.1806, 0.2117, 0.1815, 0.2118, 0.2264, 0.2107, 0.348, 0.2111, 0.317, 0.2564, 0.3172, 0.2556, 0.3476, 0.1657, 0.3431, 0.166, 0.3163, 0.2111, 0.317, 0.2107, 0.348, 0.166, 0.3163, 0.1659, 0.2713, 0.2112, 0.2716, 0.2111, 0.317, 0.2998, 0.3475, 0.3013, 0.3174, 0.3288, 0.3106, 0.3254, 0.3378, 0.2556, 0.3476, 0.2564, 0.3172, 0.3013, 0.3174, 0.2998, 0.3475, 0.2564, 0.3172, 0.2565, 0.272, 0.3015, 0.2722, 0.3013, 0.3174, 0.03087, 0.2704, 0.03118, 0.2257, 0.07654, 0.2256, 0.07598, 0.2707, 0.001707, 0.2692, 0.0009996, 0.2254, 0.03118, 0.2257, 0.03087, 0.2704, 0.0009996, 0.2254, 0.0004194, 0.1806, 0.03131, 0.1805, 0.03118, 0.2257, 0.03027, 0.3465, 0.03056, 0.3154, 0.07572, 0.3157, 0.07539, 0.3453, 0.004609, 0.3364, 0.0014, 0.3098, 0.03056, 0.3154, 0.03027, 0.3465, 0.0014, 0.3098, 0.001707, 0.2692, 0.03087, 0.2704, 0.03056, 0.3154, 0.1205, 0.3431, 0.1208, 0.3163, 0.166, 0.3163, 0.1657, 0.3431, 0.07539, 0.3453, 0.07572, 0.3157, 0.1208, 0.3163, 0.1205, 0.3431, 0.07572, 0.3157, 0.07598, 0.2707, 0.1209, 0.271, 0.1208, 0.3163, 0.03215, 0.09011, 0.03206, 0.0451, 0.07703, 0.04527, 0.07708, 0.09017, -1.695e-08, 0.0904, 0.0007618, 0.04529, 0.03206, 0.0451, 0.03215, 0.09011, 0.0007618, 0.04529, 0.00869, 0.01738, 0.03231, -2.457e-09, 0.03206, 0.0451, 0.03131, 0.1805, 0.03098, 0.1362, 0.07636, 0.1357, 0.07638, 0.1806, 0.0004194, 0.1806, 5.198e-05, 0.1357, 0.03098, 0.1362, 0.03131, 0.1805, 5.198e-05, 0.1357, -1.695e-08, 0.0904, 0.03215, 0.09011, 0.03098, 0.1362, 0.1213, 0.1804, 0.1215, 0.1356, 0.1666, 0.1357, 0.1665, 0.1806, 0.07638, 0.1806, 0.07636, 0.1357, 0.1215, 0.1356, 0.1213, 0.1804, 0.07636, 0.1357, 0.07708, 0.09017, 0.1222, 0.09028, 0.1215, 0.1356, 0.8801, 0.2564, 0.8804, 0.2111, 0.9247, 0.2113, 0.9248, 0.2564, 0.8352, 0.2565, 0.835, 0.2107, 0.8804, 0.2111, 0.8801, 0.2564, 0.835, 0.2107, 0.8347, 0.1659, 0.8801, 0.1661, 0.8804, 0.2111, 0.8787, 0.3296, 0.8797, 0.3015, 0.9247, 0.3015, 0.9222, 0.3281, 0.8342, 0.3352, 0.8346, 0.3014, 0.8797, 0.3015, 0.8787, 0.3296, 0.8346, 0.3014, 0.8352, 0.2565, 0.8801, 0.2564, 0.8797, 0.3015, 0.9627, 0.3261, 0.9699, 0.3016, 0.9981, 0.2951, 0.9928, 0.3215, 0.9222, 0.3281, 0.9247, 0.3015, 0.9699, 0.3016, 0.9627, 0.3261, 0.9247, 0.3015, 0.9248, 0.2564, 0.9699, 0.2565, 0.9699, 0.3016, 0.7043, 0.2548, 0.7043, 0.2108, 0.7442, 0.211, 0.7447, 0.2562, 0.6715, 0.2551, 0.6703, 0.211, 0.7043, 0.2108, 0.7043, 0.2548, 0.6703, 0.211, 0.6687, 0.1659, 0.7031, 0.166, 0.7043, 0.2108, 0.7042, 0.3264, 0.7009, 0.2963, 0.7442, 0.3015, 0.7446, 0.3312, 0.6793, 0.3185, 0.6757, 0.2927, 0.7009, 0.2963, 0.7042, 0.3264, 0.6757, 0.2927, 0.6715, 0.2551, 0.7043, 0.2548, 0.7009, 0.2963, 0.7892, 0.3339, 0.7895, 0.3008, 0.8346, 0.3014, 0.8342, 0.3352, 0.7446, 0.3312, 0.7442, 0.3015, 0.7895, 0.3008, 0.7892, 0.3339, 0.7442, 0.3015, 0.7447, 0.2562, 0.7897, 0.2564, 0.7895, 0.3008, 0.7018, 0.07715, 0.7064, 0.03605, 0.7457, 0.03092, 0.7444, 0.07578, 0.6737, 0.07681, 0.6722, 0.03442, 0.7064, 0.03605, 0.7018, 0.07715, 0.6722, 0.03442, 0.6814, 0.007037, 0.7072, 0.002501, 0.7064, 0.03605, 0.7031, 0.166, 0.7, 0.1213, 0.7445, 0.121, 0.7442, 0.1658, 0.6687, 0.1659, 0.6689, 0.1209, 0.7, 0.1213, 0.7031, 0.166, 0.6689, 0.1209, 0.6737, 0.07681, 0.7018, 0.07715, 0.7, 0.1213, 0.7892, 0.1657, 0.7896, 0.1206, 0.8348, 0.1209, 0.8347, 0.1659, 0.7442, 0.1658, 0.7445, 0.121, 0.7896, 0.1206, 0.7892, 0.1657, 0.7445, 0.121, 0.7444, 0.07578, 0.7895, 0.07567, 0.7896, 0.1206, 0.7895, 0.07567, 0.7896, 0.03063, 0.8348, 0.03066, 0.8348, 0.07576, 0.7444, 0.07578, 0.7457, 0.03092, 0.7896, 0.03063, 0.7895, 0.07567, 0.7457, 0.03092, 0.7463, 0.004598, 0.7892, 0.001197, 0.7896, 0.03063, 0.7897, 0.2564, 0.7892, 0.2106, 0.835, 0.2107, 0.8352, 0.2565, 0.7447, 0.2562, 0.7442, 0.211, 0.7892, 0.2106, 0.7897, 0.2564, 0.7442, 0.211, 0.7442, 0.1658, 0.7892, 0.1657, 0.7892, 0.2106, 0.9699, 0.2565, 0.97, 0.2113, 0.9982, 0.2107, 1.0, 0.2545, 0.9248, 0.2564, 0.9247, 0.2113, 0.97, 0.2113, 0.9699, 0.2565, 0.9247, 0.2113, 0.9248, 0.1662, 0.9701, 0.1664, 0.97, 0.2113, 0.1222, 0.09028, 0.1218, 0.04514, 0.167, 0.04529, 0.1674, 0.09036, 0.07708, 0.09017, 0.07703, 0.04527, 0.1218, 0.04514, 0.1222, 0.09028, 0.07703, 0.04527, 0.07718, 0.004679, 0.1226, 0.00621, 0.1218, 0.04514, 0.1209, 0.271, 0.1219, 0.2253, 0.1668, 0.2258, 0.1659, 0.2713, 0.07598, 0.2707, 0.07654, 0.2256, 0.1219, 0.2253, 0.1209, 0.271, 0.07654, 0.2256, 0.07638, 0.1806, 0.1213, 0.1804, 0.1219, 0.2253, 0.3015, 0.2722, 0.3018, 0.2271, 0.3295, 0.2273, 0.3347, 0.2713, 0.2565, 0.272, 0.2571, 0.2268, 0.3018, 0.2271, 0.3015, 0.2722, 0.2571, 0.2268, 0.2572, 0.1818, 0.3022, 0.182, 0.3018, 0.2271, 0.4614, 0.4313, 0.4611, 0.3873, 0.5062, 0.3876, 0.5068, 0.4321, 0.4155, 0.4314, 0.4158, 0.3867, 0.4611, 0.3873, 0.4614, 0.4313, 0.4158, 0.3867, 0.4175, 0.3618, 0.4615, 0.3633, 0.4611, 0.3873, 0.4589, 0.6134, 0.4596, 0.5688, 0.5046, 0.5685, 0.5043, 0.6138, 0.4136, 0.6126, 0.4137, 0.5677, 0.4596, 0.5688, 0.4589, 0.6134, 0.4137, 0.5677, 0.4146, 0.5229, 0.4595, 0.5238, 0.4596, 0.5688, 0.6394, 0.6153, 0.6399, 0.5702, 0.6678, 0.5708, 0.669, 0.6159, 0.5942, 0.6148, 0.5947, 0.5696, 0.6399, 0.5702, 0.6394, 0.6153, 0.5947, 0.5696, 0.5954, 0.5245, 0.6406, 0.525, 0.6399, 0.5702, 0.4566, 0.07178, 0.4565, 0.02757, 0.5018, 0.02745, 0.5021, 0.07211, 0.4119, 0.07233, 0.411, 0.02726, 0.4565, 0.02757, 0.4566, 0.07178, 0.411, 0.02726, 0.411, 0.002814, 0.4563, 0.001081, 0.4565, 0.02757, 0.4574, 0.2527, 0.4573, 0.2075, 0.5025, 0.2076, 0.5025, 0.2526, 0.4118, 0.2521, 0.4122, 0.2075, 0.4573, 0.2075, 0.4574, 0.2527, 0.4122, 0.2075, 0.4118, 0.1624, 0.4567, 0.1623, 0.4573, 0.2075, 0.6381, 0.2531, 0.6379, 0.2076, 0.6687, 0.2077, 0.6675, 0.2519, 0.5924, 0.2526, 0.5929, 0.2075, 0.6379, 0.2076, 0.6381, 0.2531, 0.5929, 0.2075, 0.5925, 0.1621, 0.6377, 0.1623, 0.6379, 0.2076, 0.8741, 0.6053, 0.8741, 0.6504, 0.8291, 0.6503, 0.8291, 0.6052, 0.9191, 0.6054, 0.9191, 0.6505, 0.8741, 0.6504, 0.8741, 0.6053, 0.9191, 0.6505, 0.9204, 0.6776, 0.8754, 0.6775, 0.8741, 0.6504, 0.8742, 0.4248, 0.874, 0.47, 0.8286, 0.4697, 0.8291, 0.4246, 0.9193, 0.4249, 0.9192, 0.47, 0.874, 0.47, 0.8742, 0.4248, 0.9192, 0.47, 0.9192, 0.5152, 0.8742, 0.5151, 0.874, 0.47, 0.5918, 0.3452, 0.5467, 0.3441, 0.5469, 0.3214, 0.5913, 0.3263, 0.7389, 0.4247, 0.7389, 0.4696, 0.6942, 0.4695, 0.6941, 0.4244, 0.7389, 0.4696, 0.7392, 0.5147, 0.6942, 0.5146, 0.6942, 0.4695, 0.07486, 0.5542, 0.02989, 0.5537, 0.03036, 0.5085, 0.07522, 0.5087, 0.07452, 0.5993, 0.02934, 0.5988, 0.02989, 0.5537, 0.07486, 0.5542, 0.02934, 0.5988, 0.002305, 0.5973, 0.0007309, 0.5532, 0.02989, 0.5537, 0.2555, 0.5561, 0.2103, 0.5557, 0.2107, 0.5104, 0.2559, 0.511, 0.255, 0.6012, 0.2099, 0.6008, 0.2103, 0.5557, 0.2555, 0.5561, 0.2099, 0.6008, 0.1647, 0.6003, 0.1653, 0.5551, 0.2103, 0.5557, 0.2573, 0.3756, 0.2123, 0.3751, 0.2121, 0.3509, 0.2573, 0.3531, 0.2569, 0.4207, 0.2118, 0.4202, 0.2123, 0.3751, 0.2573, 0.3756, 0.2118, 0.4202, 0.1667, 0.4198, 0.1672, 0.3746, 0.2123, 0.3751, 0.07662, 0.3736, 0.03182, 0.3732, 0.03495, 0.3504, 0.07687, 0.348, 0.07639, 0.4188, 0.03123, 0.4183, 0.03182, 0.3732, 0.07662, 0.3736, 0.03123, 0.4183, 0.004839, 0.4204, 0.00369, 0.3812, 0.03182, 0.3732, 0.4113, 0.3441, 0.3662, 0.3442, 0.3692, 0.3238, 0.412, 0.3218, 0.7391, 0.605, 0.7391, 0.6501, 0.6941, 0.65, 0.6941, 0.6049, 0.7391, 0.6501, 0.7421, 0.6765, 0.7018, 0.6762, 0.6941, 0.65, 0.6375, 0.07201, 0.6367, 0.02739, 0.6671, 0.03128, 0.6627, 0.07379, 0.5924, 0.07206, 0.5916, 0.02795, 0.6367, 0.02739, 0.6375, 0.07201, 0.5916, 0.02795, 0.5916, -2.647e-09, 0.6334, 0.0006078, 0.6367, 0.02739, 0.6417, 0.4348, 0.6403, 0.3936, 0.6612, 0.3985, 0.6688, 0.4356, 0.5965, 0.4343, 0.5969, 0.39, 0.6403, 0.3936, 0.6417, 0.4348, 0.5969, 0.39, 0.5966, 0.3619, 0.6361, 0.3661, 0.6403, 0.3936, 0.3026, 0.09176, 0.3027, 0.04649, 0.3347, 0.04737, 0.3272, 0.09249, 0.2572, 0.09142, 0.2576, 0.04612, 0.3027, 0.04649, 0.3026, 0.09176, 0.2576, 0.04612, 0.2585, 0.006007, 0.3033, 0.007422, 0.3027, 0.04649, 0.9703, 0.07588, 0.9701, 0.03082, 1.0, 0.03062, 0.9978, 0.07569, 0.9251, 0.07588, 0.9249, 0.03069, 0.9701, 0.03082, 0.9703, 0.07588, 0.9249, 0.03069, 0.9232, 0.002704, 0.9645, 0.001384, 0.9701, 0.03082])
me_cube_001.materials.append(mat_stone)
me_cube_001.update()

# ---- objects
ob_light = bpy.data.objects.new('Light', light_light)
ob_camera = bpy.data.objects.new('Camera', cam_camera)
ob_cube = bpy.data.objects.new('Cube', me_cube_001)

# ---- transforms, parenting, visibility, modifiers, constraints
ob_light.location = (4.076, 1.005, 5.904)
ob_light.rotation_euler = (0.6503, 0.05522, 1.866)
ob_light.lock_rotations_4d = False
ob_light.empty_display_type = 'ARROWS'
ob_light.color = (0.0, 0.0, 0.0, 0.0)
ob_light.lineart.crease_threshold = 0.0
ob_camera.location = (7.359, -6.926, 4.958)
ob_camera.rotation_euler = (1.109, 0.0, 0.8149)
ob_camera.lock_rotations_4d = False
ob_camera.empty_display_type = 'ARROWS'
ob_camera.color = (0.0, 0.0, 0.0, 0.0)
ob_camera.display_type = 'WIRE'
ob_camera.lineart.crease_threshold = 0.0
ob_cube.location = (-0.1957, -0.1532, 1.842)

# ---- collection membership
col_collection.objects.link(ob_light)
col_collection.objects.link(ob_camera)
col_collection.objects.link(ob_cube)

# ---- scene / render settings (as saved in the file)
scene.camera = ob_camera
scene.frame_start = 1; scene.frame_end = 250; scene.frame_set(171)
scene.render.engine = 'BLENDER_EEVEE_NEXT'
bpy.context.view_layer.update()

